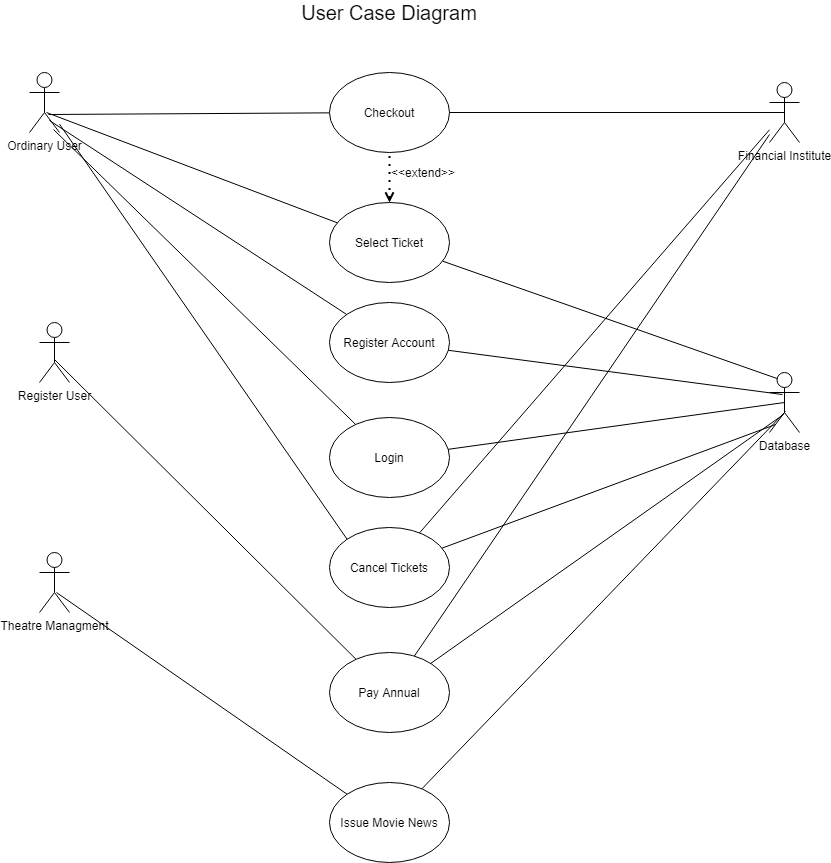

The diagram above was exported from draw.io. Its source (the exported page's mxGraphModel, read from the mxfile embedded in the PNG):
<mxGraphModel dx="1422" dy="762" grid="1" gridSize="10" guides="1" tooltips="1" connect="1" arrows="1" fold="1" page="1" pageScale="1" pageWidth="827" pageHeight="1169" math="0" shadow="0">
  <root>
    <mxCell id="0" />
    <mxCell id="1" parent="0" />
    <mxCell id="jQw4AyZakHnmwTydDMdS-1" value="Ordinary User" style="shape=umlActor;html=1;verticalLabelPosition=bottom;verticalAlign=top;align=center;" vertex="1" parent="1">
      <mxGeometry x="40" y="130" width="30" height="60" as="geometry" />
    </mxCell>
    <mxCell id="jQw4AyZakHnmwTydDMdS-2" value="Register User" style="shape=umlActor;html=1;verticalLabelPosition=bottom;verticalAlign=top;align=center;" vertex="1" parent="1">
      <mxGeometry x="50" y="380" width="30" height="60" as="geometry" />
    </mxCell>
    <mxCell id="jQw4AyZakHnmwTydDMdS-3" value="Theatre Managment" style="shape=umlActor;html=1;verticalLabelPosition=bottom;verticalAlign=top;align=center;" vertex="1" parent="1">
      <mxGeometry x="50" y="610" width="30" height="60" as="geometry" />
    </mxCell>
    <mxCell id="jQw4AyZakHnmwTydDMdS-4" value="Financial Institute" style="shape=umlActor;html=1;verticalLabelPosition=bottom;verticalAlign=top;align=center;" vertex="1" parent="1">
      <mxGeometry x="780" y="140" width="30" height="60" as="geometry" />
    </mxCell>
    <mxCell id="jQw4AyZakHnmwTydDMdS-5" value="Database" style="shape=umlActor;html=1;verticalLabelPosition=bottom;verticalAlign=top;align=center;" vertex="1" parent="1">
      <mxGeometry x="780" y="430" width="30" height="60" as="geometry" />
    </mxCell>
    <mxCell id="jQw4AyZakHnmwTydDMdS-6" value="Checkout" style="ellipse;whiteSpace=wrap;html=1;" vertex="1" parent="1">
      <mxGeometry x="340" y="130" width="120" height="80" as="geometry" />
    </mxCell>
    <mxCell id="jQw4AyZakHnmwTydDMdS-8" value="Select Ticket" style="ellipse;whiteSpace=wrap;html=1;" vertex="1" parent="1">
      <mxGeometry x="340" y="260" width="120" height="80" as="geometry" />
    </mxCell>
    <mxCell id="jQw4AyZakHnmwTydDMdS-9" value="Register Account" style="ellipse;whiteSpace=wrap;html=1;" vertex="1" parent="1">
      <mxGeometry x="340" y="360" width="120" height="80" as="geometry" />
    </mxCell>
    <mxCell id="jQw4AyZakHnmwTydDMdS-10" value="Login" style="ellipse;whiteSpace=wrap;html=1;" vertex="1" parent="1">
      <mxGeometry x="340" y="475" width="120" height="80" as="geometry" />
    </mxCell>
    <mxCell id="jQw4AyZakHnmwTydDMdS-11" value="Pay Annual" style="ellipse;whiteSpace=wrap;html=1;" vertex="1" parent="1">
      <mxGeometry x="340" y="710" width="120" height="80" as="geometry" />
    </mxCell>
    <mxCell id="jQw4AyZakHnmwTydDMdS-12" value="Cancel Tickets" style="ellipse;whiteSpace=wrap;html=1;" vertex="1" parent="1">
      <mxGeometry x="340" y="585" width="120" height="80" as="geometry" />
    </mxCell>
    <mxCell id="jQw4AyZakHnmwTydDMdS-13" value="Issue Movie News" style="ellipse;whiteSpace=wrap;html=1;" vertex="1" parent="1">
      <mxGeometry x="340" y="840" width="120" height="80" as="geometry" />
    </mxCell>
    <mxCell id="jQw4AyZakHnmwTydDMdS-14" value="" style="endArrow=none;html=1;entryX=0.633;entryY=0.7;entryDx=0;entryDy=0;entryPerimeter=0;" edge="1" parent="1" source="jQw4AyZakHnmwTydDMdS-6" target="jQw4AyZakHnmwTydDMdS-1">
      <mxGeometry width="50" height="50" relative="1" as="geometry">
        <mxPoint x="80" y="440" as="sourcePoint" />
        <mxPoint x="130" y="390" as="targetPoint" />
      </mxGeometry>
    </mxCell>
    <mxCell id="jQw4AyZakHnmwTydDMdS-15" value="" style="endArrow=none;html=1;entryX=0.567;entryY=0.667;entryDx=0;entryDy=0;entryPerimeter=0;" edge="1" parent="1" source="jQw4AyZakHnmwTydDMdS-8" target="jQw4AyZakHnmwTydDMdS-1">
      <mxGeometry width="50" height="50" relative="1" as="geometry">
        <mxPoint x="80" y="440" as="sourcePoint" />
        <mxPoint x="160" y="200" as="targetPoint" />
      </mxGeometry>
    </mxCell>
    <mxCell id="jQw4AyZakHnmwTydDMdS-16" value="" style="endArrow=none;html=1;entryX=0.8;entryY=0.95;entryDx=0;entryDy=0;entryPerimeter=0;" edge="1" parent="1" source="jQw4AyZakHnmwTydDMdS-10" target="jQw4AyZakHnmwTydDMdS-1">
      <mxGeometry width="50" height="50" relative="1" as="geometry">
        <mxPoint x="120" y="420" as="sourcePoint" />
        <mxPoint x="170" y="370" as="targetPoint" />
      </mxGeometry>
    </mxCell>
    <mxCell id="jQw4AyZakHnmwTydDMdS-17" value="" style="endArrow=none;html=1;entryX=0.667;entryY=0.8;entryDx=0;entryDy=0;entryPerimeter=0;" edge="1" parent="1" source="jQw4AyZakHnmwTydDMdS-9" target="jQw4AyZakHnmwTydDMdS-1">
      <mxGeometry width="50" height="50" relative="1" as="geometry">
        <mxPoint x="330" y="310" as="sourcePoint" />
        <mxPoint x="170" y="370" as="targetPoint" />
      </mxGeometry>
    </mxCell>
    <mxCell id="jQw4AyZakHnmwTydDMdS-19" value="" style="endArrow=none;html=1;exitX=0;exitY=0;exitDx=0;exitDy=0;" edge="1" parent="1" source="jQw4AyZakHnmwTydDMdS-12" target="jQw4AyZakHnmwTydDMdS-1">
      <mxGeometry width="50" height="50" relative="1" as="geometry">
        <mxPoint x="120" y="420" as="sourcePoint" />
        <mxPoint x="170" y="370" as="targetPoint" />
      </mxGeometry>
    </mxCell>
    <mxCell id="jQw4AyZakHnmwTydDMdS-21" value="" style="endArrow=none;html=1;entryX=0.5;entryY=0.617;entryDx=0;entryDy=0;entryPerimeter=0;" edge="1" parent="1" source="jQw4AyZakHnmwTydDMdS-11" target="jQw4AyZakHnmwTydDMdS-2">
      <mxGeometry width="50" height="50" relative="1" as="geometry">
        <mxPoint x="170" y="580" as="sourcePoint" />
        <mxPoint x="65" y="480" as="targetPoint" />
      </mxGeometry>
    </mxCell>
    <mxCell id="jQw4AyZakHnmwTydDMdS-22" value="" style="endArrow=none;html=1;exitX=0.467;exitY=0.7;exitDx=0;exitDy=0;exitPerimeter=0;" edge="1" parent="1" source="jQw4AyZakHnmwTydDMdS-5" target="jQw4AyZakHnmwTydDMdS-11">
      <mxGeometry width="50" height="50" relative="1" as="geometry">
        <mxPoint x="170" y="580" as="sourcePoint" />
        <mxPoint x="220" y="530" as="targetPoint" />
      </mxGeometry>
    </mxCell>
    <mxCell id="jQw4AyZakHnmwTydDMdS-23" value="" style="endArrow=none;html=1;entryX=0.533;entryY=0.65;entryDx=0;entryDy=0;entryPerimeter=0;" edge="1" parent="1" source="jQw4AyZakHnmwTydDMdS-13" target="jQw4AyZakHnmwTydDMdS-5">
      <mxGeometry width="50" height="50" relative="1" as="geometry">
        <mxPoint x="560" y="790" as="sourcePoint" />
        <mxPoint x="610" y="740" as="targetPoint" />
      </mxGeometry>
    </mxCell>
    <mxCell id="jQw4AyZakHnmwTydDMdS-24" value="" style="endArrow=none;html=1;entryX=0.2;entryY=0.867;entryDx=0;entryDy=0;entryPerimeter=0;" edge="1" parent="1" source="jQw4AyZakHnmwTydDMdS-12" target="jQw4AyZakHnmwTydDMdS-5">
      <mxGeometry width="50" height="50" relative="1" as="geometry">
        <mxPoint x="150" y="460" as="sourcePoint" />
        <mxPoint x="200" y="410" as="targetPoint" />
      </mxGeometry>
    </mxCell>
    <mxCell id="jQw4AyZakHnmwTydDMdS-25" value="" style="endArrow=none;html=1;entryX=0.5;entryY=0.5;entryDx=0;entryDy=0;entryPerimeter=0;" edge="1" parent="1" source="jQw4AyZakHnmwTydDMdS-6" target="jQw4AyZakHnmwTydDMdS-4">
      <mxGeometry width="50" height="50" relative="1" as="geometry">
        <mxPoint x="490" y="180" as="sourcePoint" />
        <mxPoint x="540" y="130" as="targetPoint" />
      </mxGeometry>
    </mxCell>
    <mxCell id="jQw4AyZakHnmwTydDMdS-26" value="" style="endArrow=none;html=1;entryX=0.25;entryY=0.1;entryDx=0;entryDy=0;entryPerimeter=0;" edge="1" parent="1" source="jQw4AyZakHnmwTydDMdS-8" target="jQw4AyZakHnmwTydDMdS-5">
      <mxGeometry width="50" height="50" relative="1" as="geometry">
        <mxPoint x="500" y="190" as="sourcePoint" />
        <mxPoint x="695" y="380" as="targetPoint" />
        <Array as="points" />
      </mxGeometry>
    </mxCell>
    <mxCell id="jQw4AyZakHnmwTydDMdS-27" value="" style="endArrow=none;html=1;entryX=0.433;entryY=0.367;entryDx=0;entryDy=0;entryPerimeter=0;" edge="1" parent="1" source="jQw4AyZakHnmwTydDMdS-9" target="jQw4AyZakHnmwTydDMdS-5">
      <mxGeometry width="50" height="50" relative="1" as="geometry">
        <mxPoint x="510" y="200" as="sourcePoint" />
        <mxPoint x="560" y="150" as="targetPoint" />
      </mxGeometry>
    </mxCell>
    <mxCell id="jQw4AyZakHnmwTydDMdS-28" value="" style="endArrow=none;html=1;entryX=0.5;entryY=0.5;entryDx=0;entryDy=0;entryPerimeter=0;" edge="1" parent="1" source="jQw4AyZakHnmwTydDMdS-10" target="jQw4AyZakHnmwTydDMdS-5">
      <mxGeometry width="50" height="50" relative="1" as="geometry">
        <mxPoint x="520" y="210" as="sourcePoint" />
        <mxPoint x="570" y="160" as="targetPoint" />
      </mxGeometry>
    </mxCell>
    <mxCell id="jQw4AyZakHnmwTydDMdS-29" value="" style="endArrow=none;html=1;entryX=0;entryY=0;entryDx=0;entryDy=0;exitX=0.567;exitY=0.667;exitDx=0;exitDy=0;exitPerimeter=0;" edge="1" parent="1" source="jQw4AyZakHnmwTydDMdS-3" target="jQw4AyZakHnmwTydDMdS-13">
      <mxGeometry width="50" height="50" relative="1" as="geometry">
        <mxPoint x="90" y="590" as="sourcePoint" />
        <mxPoint x="140" y="540" as="targetPoint" />
      </mxGeometry>
    </mxCell>
    <mxCell id="jQw4AyZakHnmwTydDMdS-30" value="" style="endArrow=none;html=1;" edge="1" parent="1" source="jQw4AyZakHnmwTydDMdS-11" target="jQw4AyZakHnmwTydDMdS-4">
      <mxGeometry width="50" height="50" relative="1" as="geometry">
        <mxPoint x="110" y="540" as="sourcePoint" />
        <mxPoint x="160" y="490" as="targetPoint" />
      </mxGeometry>
    </mxCell>
    <mxCell id="jQw4AyZakHnmwTydDMdS-34" value="" style="endArrow=none;html=1;" edge="1" parent="1" source="jQw4AyZakHnmwTydDMdS-4" target="jQw4AyZakHnmwTydDMdS-12">
      <mxGeometry width="50" height="50" relative="1" as="geometry">
        <mxPoint x="110" y="540" as="sourcePoint" />
        <mxPoint x="160" y="490" as="targetPoint" />
      </mxGeometry>
    </mxCell>
    <mxCell id="jQw4AyZakHnmwTydDMdS-35" value="" style="endArrow=none;dashed=1;html=1;dashPattern=1 3;strokeWidth=2;startArrow=open;startFill=0;" edge="1" parent="1" source="jQw4AyZakHnmwTydDMdS-8" target="jQw4AyZakHnmwTydDMdS-6">
      <mxGeometry width="50" height="50" relative="1" as="geometry">
        <mxPoint x="340" y="390" as="sourcePoint" />
        <mxPoint x="420" y="230" as="targetPoint" />
      </mxGeometry>
    </mxCell>
    <mxCell id="jQw4AyZakHnmwTydDMdS-36" value="&amp;lt;&amp;lt;extend&amp;gt;&amp;gt;" style="text;html=1;strokeColor=none;fillColor=none;align=center;verticalAlign=middle;whiteSpace=wrap;rounded=0;" vertex="1" parent="1">
      <mxGeometry x="414" y="220" width="40" height="20" as="geometry" />
    </mxCell>
    <mxCell id="jQw4AyZakHnmwTydDMdS-38" value="&lt;font style=&quot;font-size: 20px&quot;&gt;User Case Diagram&lt;/font&gt;" style="text;html=1;strokeColor=none;fillColor=none;align=center;verticalAlign=middle;whiteSpace=wrap;rounded=0;" vertex="1" parent="1">
      <mxGeometry x="290" y="60" width="220" height="20" as="geometry" />
    </mxCell>
  </root>
</mxGraphModel>